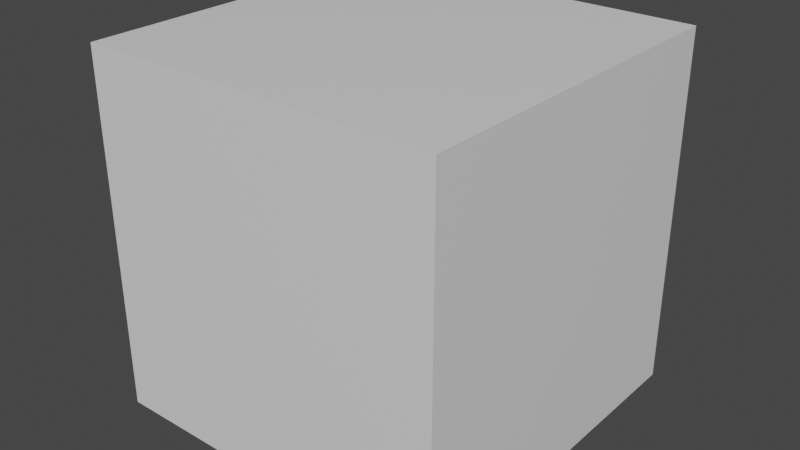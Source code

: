 # Source: Impressora.blend  (saved by Blender 3.0.42; exported with 4.5.12 LTS)
import bpy
from mathutils import Matrix  # noqa: F401  (used for matrix-valued properties, if any)

bpy.ops.wm.read_factory_settings(use_empty=True)
scene = bpy.context.scene
scene.name = 'Scene'

# ---- collections
col_areadeimpressao = bpy.data.collections.new('AreaDeImpressao'); scene.collection.children.link(col_areadeimpressao)

# ---- materials (node trees are filled in below, after node groups)
mat_material = bpy.data.materials.new('Material')
mat_material.alpha_threshold = 0.0
mat_material.use_transparent_shadow = False
mat_material.line_color = (0.0, 0.0, 0.0, 1.0)

# ---- material node trees
mat_material.use_nodes = True; mat_material.node_tree.nodes.clear()
_N = mat_material.node_tree.nodes; _L = mat_material.node_tree.links
n0 = _N.new('ShaderNodeOutputMaterial'); n0.name = 'Material Output'; n0.location = (300, 300)
n1 = _N.new('ShaderNodeBsdfPrincipled'); n1.name = 'Principled BSDF'; n1.location = (10, 300)
n1.distribution = 'GGX'
n1.subsurface_method = 'RANDOM_WALK_SKIN'
n1.inputs[2].default_value = 0.4
n1.inputs[3].default_value = 1.45
n1.inputs[27].default_value = (0.0, 0.0, 0.0, 1.0)
n1.inputs[28].default_value = 1.0
_L.new(n1.outputs[0], n0.inputs[0])
n0.is_active_output = True

# ---- world
world_world = bpy.data.worlds.new('World'); scene.world = world_world
world_world.use_nodes = True; world_world.node_tree.nodes.clear()
_N = world_world.node_tree.nodes; _L = world_world.node_tree.links
n0 = _N.new('ShaderNodeOutputWorld'); n0.name = 'World Output'; n0.location = (300, 300)
n1 = _N.new('ShaderNodeBackground'); n1.name = 'Background'; n1.location = (10, 300)
n1.inputs[0].default_value = (0.05088, 0.05088, 0.05088, 1.0)
_L.new(n1.outputs[0], n0.inputs[0])
n0.is_active_output = True
world_world.color = (0.05088, 0.05088, 0.05088)
world_world.use_sun_shadow = False
world_world.sun_shadow_jitter_overblur = 0.0

# ---- meshes
me_cube = bpy.data.meshes.new('Cube')
me_cube.from_pydata([(1.0, 1.0, 1.0), (1.0, 1.0, -1.0), (1.0, -1.0, 1.0), (1.0, -1.0, -1.0), (-1.0, 1.0, 1.0), (-1.0, 1.0, -1.0), (-1.0, -1.0, 1.0), (-1.0, -1.0, -1.0)], [], [(0, 4, 6, 2), (3, 2, 6, 7), (7, 6, 4, 5), (5, 1, 3, 7), (1, 0, 2, 3), (5, 4, 0, 1)])
_uv = me_cube.uv_layers.new(name='UVMap')
_uv.uv.foreach_set('vector', [0.625, 0.5, 0.875, 0.5, 0.875, 0.75, 0.625, 0.75, 0.375, 0.75, 0.625, 0.75, 0.625, 1.0, 0.375, 1.0, 0.375, 0.0, 0.625, 0.0, 0.625, 0.25, 0.375, 0.25, 0.125, 0.5, 0.375, 0.5, 0.375, 0.75, 0.125, 0.75, 0.375, 0.5, 0.625, 0.5, 0.625, 0.75, 0.375, 0.75, 0.375, 0.25, 0.625, 0.25, 0.625, 0.5, 0.375, 0.5])
me_cube.materials.append(mat_material)
me_cube.use_remesh_preserve_volume = False
me_cube.use_remesh_preserve_attributes = False
me_cube.use_mirror_vertex_groups = False
me_cube.update()
me_plane = bpy.data.meshes.new('Plane')
me_plane.from_pydata([(-1.0, -1.0, 0.0), (1.0, -1.0, 0.0), (-1.0, 1.0, 0.0), (1.0, 1.0, 0.0)], [], [(0, 1, 3, 2)])
_uv = me_plane.uv_layers.new(name='UVMap')
_uv.uv.foreach_set('vector', [0.0, 0.0, 1.0, 0.0, 1.0, 1.0, 0.0, 1.0])
me_plane.use_remesh_fix_poles = True
me_plane.use_remesh_preserve_attributes = False
me_plane.update()

# ---- objects
ob_cube = bpy.data.objects.new('Cube', me_cube)
ob_plane = bpy.data.objects.new('Plane', me_plane)

# ---- transforms, parenting, visibility, modifiers, constraints
ob_cube.location = (0.0, 0.0, 112.6)
ob_cube.scale = (112.5, 112.5, 112.5)
ob_cube.lock_rotations_4d = False
ob_cube.empty_display_type = 'ARROWS'
ob_cube.hide_select = True
ob_cube.display_type = 'WIRE'
ob_cube.lineart.crease_threshold = 0.0
ob_plane.location = (0.0, 0.0, 0.0)
ob_plane.scale = (112.5, 112.5, 1.0)
ob_plane.hide_select = True
ob_plane.display_type = 'SOLID'

# ---- collection membership
col_areadeimpressao.objects.link(ob_cube)
col_areadeimpressao.objects.link(ob_plane)

# ---- scene / render settings (as saved in the file)
scene.frame_start = 1; scene.frame_end = 250; scene.frame_set(1)
scene.render.engine = 'BLENDER_EEVEE_NEXT'
scene.cycles.sampling_pattern = 'TABULATED_SOBOL'
scene.cycles.use_light_tree = False
scene.view_settings.view_transform = 'Filmic'
scene.unit_settings.scale_length = 0.001
bpy.context.view_layer.update()

# ---- added for rendering (the .blend has no active camera and no usable light): camera, sun
cam_auto = bpy.data.cameras.new('AutoCamera')
cam_auto.lens = 50.0
cam_auto.sensor_width = 36.0
cam_auto.clip_end = 6329.26
ob_auto_camera = bpy.data.objects.new('AutoCamera', cam_auto)
scene.collection.objects.link(ob_auto_camera)
ob_auto_camera.location = (360.643, -432.772, 401.083)
ob_auto_camera.rotation_euler = (1.09748, -7.21219e-08, 0.694738)
scene.camera = ob_auto_camera
light_auto_sun = bpy.data.lights.new('AutoSun', 'SUN')
light_auto_sun.energy = 3.0
light_auto_sun.angle = 0.0523599
ob_auto_sun = bpy.data.objects.new('AutoSun', light_auto_sun)
scene.collection.objects.link(ob_auto_sun)
ob_auto_sun.rotation_euler = (0.872665, 0.174533, 0.523599)
bpy.context.view_layer.update()
